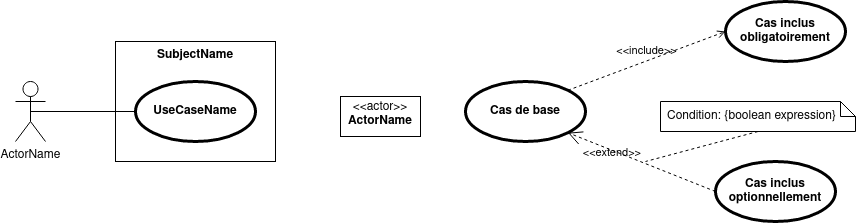

The diagram above was exported from draw.io. Its source (the exported page's mxGraphModel, read from the mxfile embedded in the PNG):
<mxGraphModel dx="1102" dy="610" grid="1" gridSize="10" guides="1" tooltips="1" connect="1" arrows="1" fold="1" page="1" pageScale="1" pageWidth="850" pageHeight="1100" math="0" shadow="0">
  <root>
    <mxCell id="0" />
    <mxCell id="1" parent="0" />
    <mxCell id="2" value="SubjectName" style="shape=rect;html=1;verticalAlign=top;fontStyle=1;whiteSpace=wrap;align=center;" vertex="1" parent="1">
      <mxGeometry x="160" y="160" width="160" height="120" as="geometry" />
    </mxCell>
    <mxCell id="3" value="ActorName" style="shape=umlActor;html=1;verticalLabelPosition=bottom;verticalAlign=top;align=center;" vertex="1" parent="1">
      <mxGeometry x="60" y="200" width="30" height="60" as="geometry" />
    </mxCell>
    <mxCell id="4" value="UseCaseName" style="shape=ellipse;html=1;strokeWidth=3;fontStyle=1;whiteSpace=wrap;align=center;perimeter=ellipsePerimeter;" vertex="1" parent="1">
      <mxGeometry x="180" y="200" width="120" height="60" as="geometry" />
    </mxCell>
    <mxCell id="5" value="&lt;p style=&quot;margin:0px;margin-top:4px;text-align:center;&quot;&gt;&amp;lt;&amp;lt;actor&amp;gt;&amp;gt;&lt;br/&gt;&lt;b&gt;ActorName&lt;/b&gt;&lt;/p&gt;" style="shape=rect;html=1;overflow=fill;html=1;whiteSpace=wrap;align=center;" vertex="1" parent="1">
      <mxGeometry x="385" y="215" width="80" height="40" as="geometry" />
    </mxCell>
    <mxCell id="6" value="&lt;div&gt;Cas de base&lt;/div&gt;" style="shape=ellipse;html=1;strokeWidth=3;fontStyle=1;whiteSpace=wrap;align=center;perimeter=ellipsePerimeter;" vertex="1" parent="1">
      <mxGeometry x="510" y="200" width="120" height="60" as="geometry" />
    </mxCell>
    <mxCell id="7" value="&lt;div&gt;Cas inclus&lt;/div&gt;&lt;div&gt;obligatoirement&lt;br&gt;&lt;/div&gt;" style="shape=ellipse;html=1;strokeWidth=3;fontStyle=1;whiteSpace=wrap;align=center;perimeter=ellipsePerimeter;" vertex="1" parent="1">
      <mxGeometry x="770" y="120" width="120" height="60" as="geometry" />
    </mxCell>
    <mxCell id="8" value="&lt;div&gt;Cas inclus&lt;/div&gt;&lt;div&gt;optionnellement&lt;br&gt;&lt;/div&gt;" style="shape=ellipse;html=1;strokeWidth=3;fontStyle=1;whiteSpace=wrap;align=center;perimeter=ellipsePerimeter;" vertex="1" parent="1">
      <mxGeometry x="760" y="280" width="120" height="60" as="geometry" />
    </mxCell>
    <mxCell id="9" value="&amp;lt;&amp;lt;include&amp;gt;&amp;gt;" style="edgeStyle=none;html=1;endArrow=open;verticalAlign=bottom;dashed=1;labelBackgroundColor=none;exitX=1;exitY=0;exitDx=0;exitDy=0;entryX=0;entryY=0.5;entryDx=0;entryDy=0;" edge="1" source="6" target="7" parent="1">
      <mxGeometry width="160" relative="1" as="geometry">
        <mxPoint x="830" y="130" as="sourcePoint" />
        <mxPoint x="990" y="130" as="targetPoint" />
      </mxGeometry>
    </mxCell>
    <mxCell id="10" value="Condition: {boolean expression}" style="shape=note;size=15;spacingLeft=5;align=left;whiteSpace=wrap;" vertex="1" parent="1">
      <mxGeometry x="705" y="220" width="195" height="30" as="geometry" />
    </mxCell>
    <mxCell id="11" value="&amp;lt;&amp;lt;extend&amp;gt;&amp;gt;" style="align=right;html=1;verticalAlign=bottom;rounded=0;labelBackgroundColor=none;endArrow=open;endSize=12;dashed=1;entryX=1;entryY=1;entryDx=0;entryDy=0;exitX=0;exitY=0.5;exitDx=0;exitDy=0;" edge="1" source="8" target="6" parent="1">
      <mxGeometry relative="1" as="geometry">
        <mxPoint x="499.99640687119296" y="361.21320343559637" as="targetPoint" />
        <mxPoint x="647.5699999999999" y="420" as="sourcePoint" />
      </mxGeometry>
    </mxCell>
    <mxCell id="12" value="" style="edgeStyle=none;html=1;endArrow=none;rounded=0;labelBackgroundColor=none;dashed=1;exitX=0.5;exitY=1;" edge="1" source="10" parent="1">
      <mxGeometry relative="1" as="geometry">
        <mxPoint x="690" y="280" as="targetPoint" />
      </mxGeometry>
    </mxCell>
    <mxCell id="13" value="" style="edgeStyle=none;html=1;endArrow=none;verticalAlign=bottom;exitX=0.5;exitY=0.5;exitDx=0;exitDy=0;exitPerimeter=0;entryX=0;entryY=0.5;entryDx=0;entryDy=0;" edge="1" source="3" target="4" parent="1">
      <mxGeometry width="160" relative="1" as="geometry">
        <mxPoint x="120" y="270" as="sourcePoint" />
        <mxPoint x="280" y="270" as="targetPoint" />
      </mxGeometry>
    </mxCell>
  </root>
</mxGraphModel>